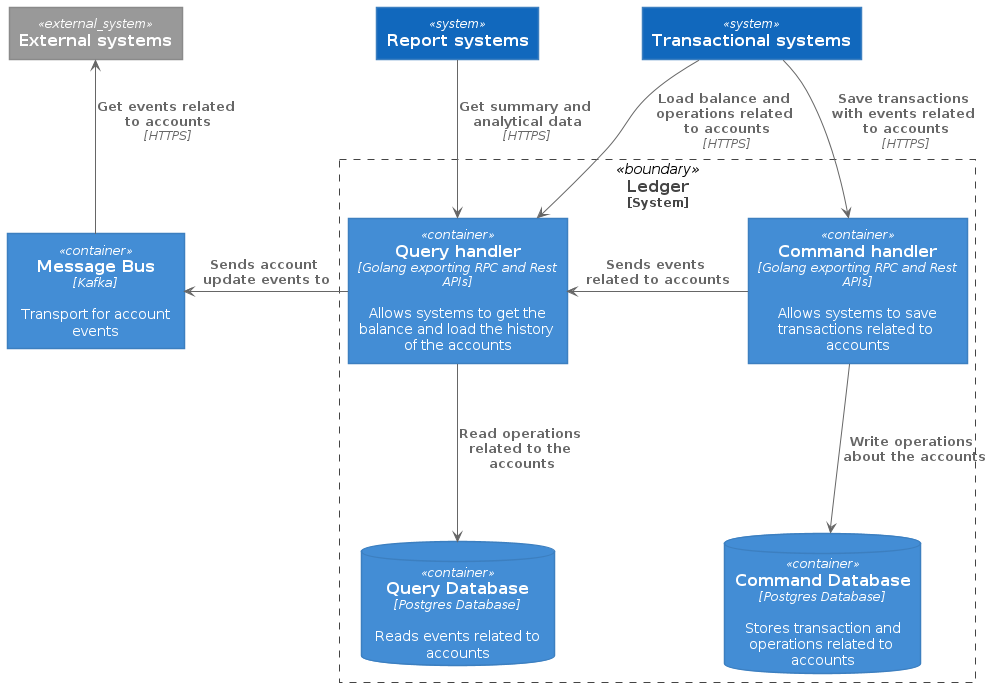

The diagram above was rendered by PlantUML. Its source (embedded in the PNG):
@startuml Basic Sample
!includeurl https://raw.githubusercontent.com/RicardoNiepel/C4-PlantUML/release/1-0/C4_Container.puml


' LAYOUT_LEFT_RIGHT

' LAYOUT_WITH_LEGEND()


System(transactional_systems, "Transactional systems")
System(report_systems, "Report systems")
System_Ext(external_systems, "External systems")

System_Boundary(ledger, "Ledger") {
    Container(ledger_command_api, "Command handler", "Golang exporting RPC and Rest APIs", "Allows systems to save transactions related to accounts")
    Container(ledger_query_api, "Query handler", "Golang exporting RPC and Rest APIs", "Allows systems to get the balance and load the history of the accounts")
    ContainerDb(query_database, "Query Database", "Postgres Database", "Reads events related to accounts")
    ContainerDb(command_database, "Command Database", "Postgres Database", "Stores transaction and operations related to accounts")
}

Container(message_bus, "Message Bus", "Kafka", "Transport for account events")

Rel_L(ledger_query_api, message_bus, "Sends account update events to")

Rel(ledger_command_api, command_database, "Write operations about the accounts")
Rel(ledger_query_api, query_database, "Read operations related to the accounts")

Rel(transactional_systems, ledger_command_api, "Save transactions with events related to accounts", "HTTPS")
Rel(transactional_systems, ledger_query_api, "Load balance and operations related to accounts", "HTTPS")

Rel_Back(external_systems, message_bus, "Get events related to accounts", "HTTPS")

Rel(report_systems, ledger_query_api, "Get summary and analytical data", "HTTPS")

Rel_Neighbor(ledger_command_api, ledger_query_api, "Sends events related to accounts")

@enduml